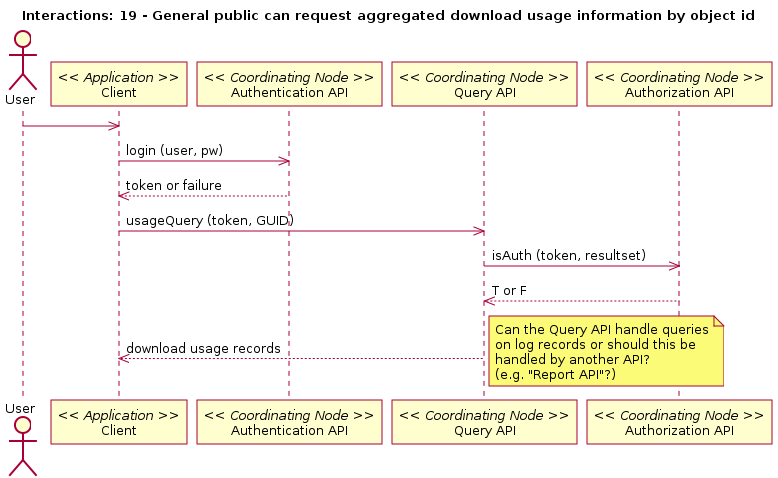

The diagram above was rendered by PlantUML. Its source (embedded in the PNG):
@startuml
title Interactions: 19 - General public can request aggregated download usage information by object id
actor User
participant "Client" as app_client << Application >>
User -> app_client
participant "Authentication API" as c_authenticate << Coordinating Node >>
app_client -> c_authenticate: login (user, pw)
app_client <-- c_authenticate: token or failure
participant "Query API" as c_query << Coordinating Node >>
app_client -> c_query: usageQuery (token, GUID)
participant "Authorization API" as c_authorize << Coordinating Node >>
c_query -> c_authorize: isAuth (token, resultset)
c_query <-- c_authorize: T or F
app_client <-- c_query: download usage records
note right
@enduml